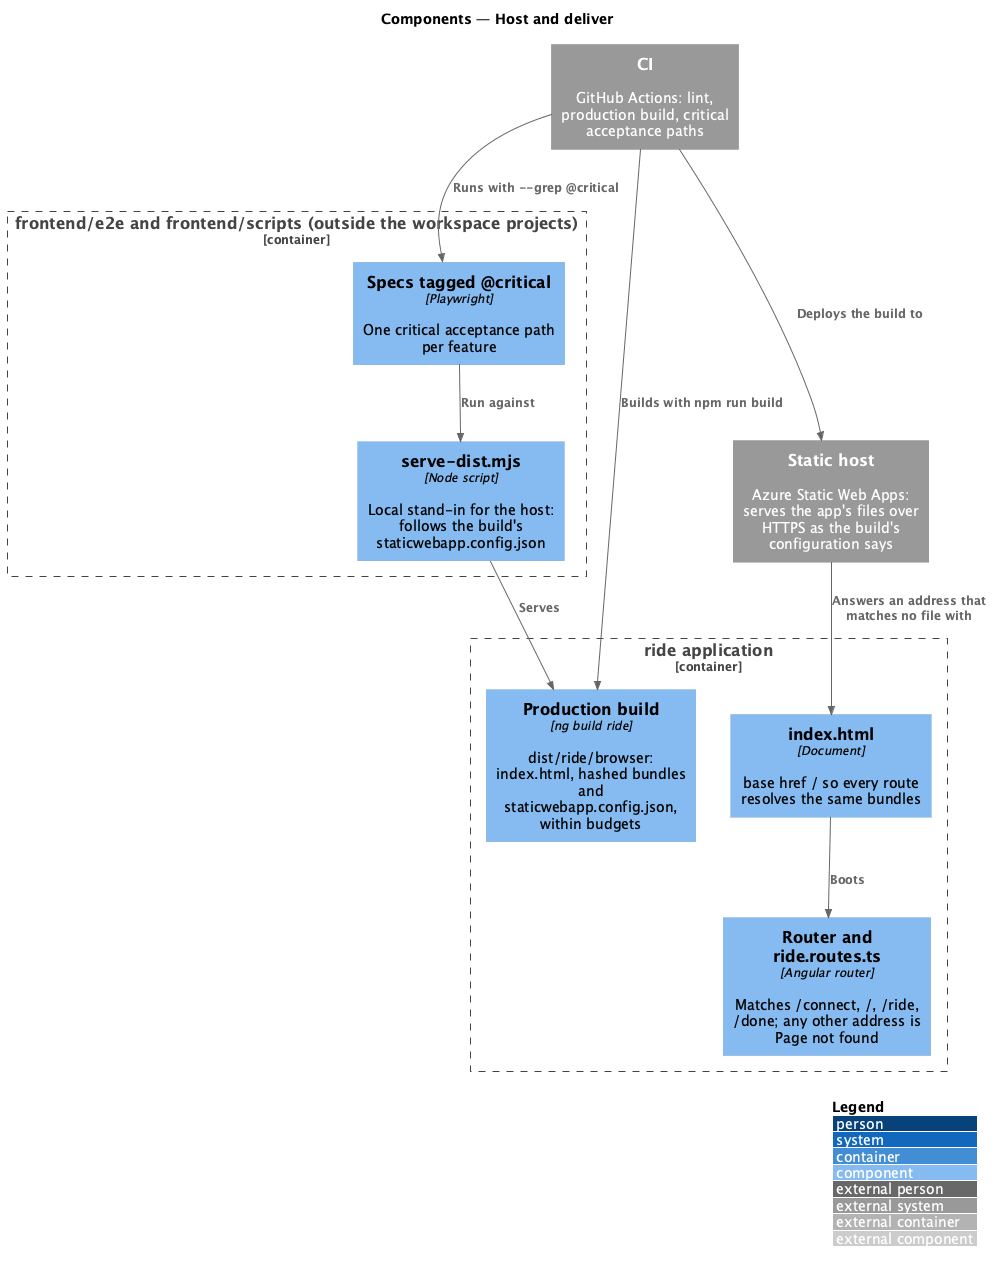

The diagram above was rendered by PlantUML. Its source (embedded in the PNG):
@startuml
!include <C4/C4_Component>
LAYOUT_WITH_LEGEND()
title Components — Host and deliver

System_Ext(host, "Static host", "Azure Static Web Apps: serves the app's files over HTTPS as the build's configuration says")
System_Ext(ci, "CI", "GitHub Actions: lint, production build, critical acceptance paths")
Container_Boundary(ride, "ride application") {
  Component(build, "Production build", "ng build ride", "dist/ride/browser: index.html, hashed bundles and staticwebapp.config.json, within budgets")
  Component(index, "index.html", "Document", "base href / so every route resolves the same bundles")
  Component(router, "Router and ride.routes.ts", "Angular router", "Matches /connect, /, /ride, /done; any other address is Page not found")
}
Container_Boundary(e2e, "frontend/e2e and frontend/scripts (outside the workspace projects)") {
  Component(specs, "Specs tagged @critical", "Playwright", "One critical acceptance path per feature")
  Component(serve, "serve-dist.mjs", "Node script", "Local stand-in for the host: follows the build's staticwebapp.config.json")
}
Rel(ci, build, "Builds with npm run build")
Rel(ci, specs, "Runs with --grep @critical")
Rel(specs, serve, "Run against")
Rel(serve, build, "Serves")
Rel(ci, host, "Deploys the build to")
Rel(host, index, "Answers an address that matches no file with")
Rel(index, router, "Boots")
@enduml